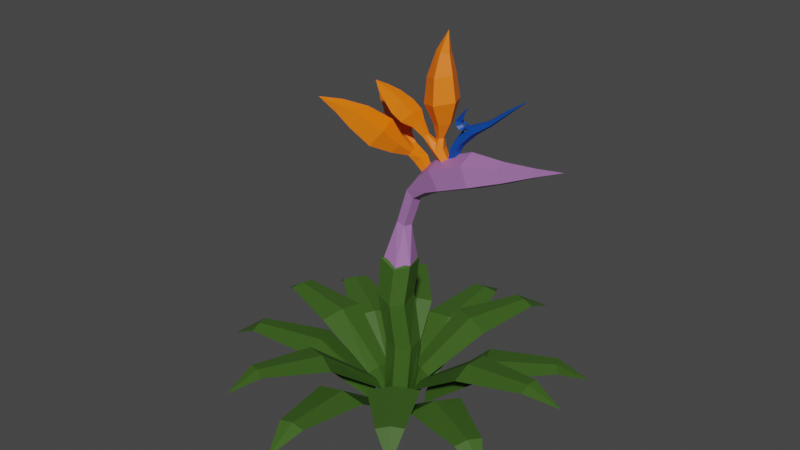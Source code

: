 # Source: flowerTest1.blend  (saved by Blender 2.82.7; exported with 4.5.12 LTS)
import bpy
from mathutils import Matrix  # noqa: F401  (used for matrix-valued properties, if any)

bpy.ops.wm.read_factory_settings(use_empty=True)
scene = bpy.context.scene
scene.name = 'Scene'

# ---- collections
col_collection = bpy.data.collections.new('Collection'); scene.collection.children.link(col_collection)

# ---- materials (node trees are filled in below, after node groups)
mat_pflanzeblaetter = bpy.data.materials.new('pflanzeblaetter')
mat_pflanzeblaetter.use_transparent_shadow = False
mat_hauptbluete = bpy.data.materials.new('Hauptbluete')
mat_hauptbluete.use_transparent_shadow = False
mat_blauerstaengel = bpy.data.materials.new('blauerStaengel')
mat_blauerstaengel.use_transparent_shadow = False
mat_zylinder = bpy.data.materials.new('zylinder')
mat_zylinder.use_transparent_shadow = False

# ---- material node trees
mat_pflanzeblaetter.use_nodes = True; mat_pflanzeblaetter.node_tree.nodes.clear()
_N = mat_pflanzeblaetter.node_tree.nodes; _L = mat_pflanzeblaetter.node_tree.links
n0 = _N.new('ShaderNodeOutputMaterial'); n0.name = 'Material Output'; n0.location = (300, 300)
n1 = _N.new('ShaderNodeBsdfPrincipled'); n1.name = 'Principled BSDF'; n1.location = (10, 300)
n1.distribution = 'GGX'
n1.subsurface_method = 'BURLEY'
n1.inputs[0].default_value = (0.04519, 0.1144, 0.0137, 1.0)
n1.inputs[3].default_value = 1.45
n1.inputs[27].default_value = (0.0, 0.0, 0.0, 1.0)
n1.inputs[28].default_value = 1.0
_L.new(n1.outputs[0], n0.inputs[0])
n0.is_active_output = True
mat_hauptbluete.use_nodes = True; mat_hauptbluete.node_tree.nodes.clear()
_N = mat_hauptbluete.node_tree.nodes; _L = mat_hauptbluete.node_tree.links
n0 = _N.new('ShaderNodeOutputMaterial'); n0.name = 'Material Output'; n0.location = (300, 300)
n1 = _N.new('ShaderNodeBsdfPrincipled'); n1.name = 'Principled BSDF'; n1.location = (10, 300)
n1.distribution = 'GGX'
n1.subsurface_method = 'BURLEY'
n1.inputs[0].default_value = (0.3864, 0.1714, 0.4397, 1.0)
n1.inputs[3].default_value = 1.45
n1.inputs[27].default_value = (0.0, 0.0, 0.0, 1.0)
n1.inputs[28].default_value = 1.0
_L.new(n1.outputs[0], n0.inputs[0])
n0.is_active_output = True
mat_blauerstaengel.use_nodes = True; mat_blauerstaengel.node_tree.nodes.clear()
_N = mat_blauerstaengel.node_tree.nodes; _L = mat_blauerstaengel.node_tree.links
n0 = _N.new('ShaderNodeOutputMaterial'); n0.name = 'Material Output'; n0.location = (300, 300)
n1 = _N.new('ShaderNodeBsdfPrincipled'); n1.name = 'Principled BSDF'; n1.location = (10, 300)
n1.distribution = 'GGX'
n1.subsurface_method = 'BURLEY'
n1.inputs[0].default_value = (0.0, 0.0648, 0.3813, 1.0)
n1.inputs[3].default_value = 1.45
n1.inputs[27].default_value = (0.0, 0.0, 0.0, 1.0)
n1.inputs[28].default_value = 1.0
_L.new(n1.outputs[0], n0.inputs[0])
n0.is_active_output = True
mat_zylinder.use_nodes = True; mat_zylinder.node_tree.nodes.clear()
_N = mat_zylinder.node_tree.nodes; _L = mat_zylinder.node_tree.links
n0 = _N.new('ShaderNodeOutputMaterial'); n0.name = 'Material Output'; n0.location = (300, 300)
n1 = _N.new('ShaderNodeBsdfPrincipled'); n1.name = 'Principled BSDF'; n1.location = (10, 300)
n1.distribution = 'GGX'
n1.subsurface_method = 'BURLEY'
n1.inputs[0].default_value = (1.0, 0.1812, 0.0003035, 1.0)
n1.inputs[3].default_value = 1.45
n1.inputs[27].default_value = (0.0, 0.0, 0.0, 1.0)
n1.inputs[28].default_value = 1.0
_L.new(n1.outputs[0], n0.inputs[0])
n0.is_active_output = True

# ---- world
world_world = bpy.data.worlds.new('World'); scene.world = world_world
world_world.use_nodes = True; world_world.node_tree.nodes.clear()
_N = world_world.node_tree.nodes; _L = world_world.node_tree.links
n0 = _N.new('ShaderNodeOutputWorld'); n0.name = 'World Output'; n0.location = (300, 300)
n1 = _N.new('ShaderNodeBackground'); n1.name = 'Background'; n1.location = (10, 300)
n1.inputs[0].default_value = (0.05088, 0.05088, 0.05088, 1.0)
_L.new(n1.outputs[0], n0.inputs[0])
n0.is_active_output = True
world_world.color = (0.05088, 0.05088, 0.05088)
world_world.use_sun_shadow = False
world_world.sun_shadow_jitter_overblur = 0.0

# ---- meshes
me_plane = bpy.data.meshes.new('Plane')
me_plane.from_pydata([(-0.354, -1.242, 0.6091), (0.3711, -1.207, 0.628), (-0.1444, -2.175, 0.6989), (0.2082, -0.384, -0.0006874), (-0.2311, -0.4109, 0.005625), (0.2324, -2.157, 0.7088), (0.005865, -1.199, 0.6741), (-0.01635, -0.3846, 0.05089), (0.04262, -2.152, 0.7327), (0.03178, -2.599, 0.4503), (1.212, -0.2513, 0.5876), (0.8891, -0.9016, 0.5687), (1.806, -1.172, 0.6585), (0.4123, -0.006621, -0.006435), (1.974, -0.8343, 0.6684), (1.027, -0.5665, 0.6337), (0.3046, -0.1897, 0.01048), (1.878, -0.9981, 0.6923), (2.264, -1.177, 0.3868), (0.8605, 0.8869, 0.6165), (1.219, 0.2559, 0.5976), (1.956, 0.8654, 0.6874), (0.2077, 0.3522, 0.006683), (1.77, 1.193, 0.6973), (1.019, 0.5576, 0.6626), (0.3024, 0.1689, 0.0394), (1.852, 1.022, 0.7212), (2.168, 1.362, 0.4233), (-0.4061, 1.135, 0.6138), (0.318, 1.185, 0.5949), (0.08736, 2.113, 0.6848), (-0.2015, 0.3184, 0.006177), (-0.2889, 2.087, 0.6946), (-0.04085, 1.135, 0.66), (-0.000274, 0.3211, 0.03672), (-0.09909, 2.087, 0.7186), (-0.1823, 2.552, 0.4441), (-1.189, 0.2713, 0.6155), (-0.8128, 0.8922, 0.5966), (-1.704, 1.239, 0.6864), (-0.3931, -0.0305, -0.0006275), (-1.899, 0.9161, 0.6963), (-0.9784, 0.5699, 0.6616), (-0.2899, 0.1339, 0.03839), (-1.79, 1.071, 0.7202), (-2.24, 1.182, 0.4223), (-0.9754, -0.8197, 0.6002), (-1.214, -0.1343, 0.5813), (-2.049, -0.6005, 0.6712), (-1.925, -0.9567, 0.681), (-1.071, -0.4672, 0.6463), (-0.2969, -0.2143, 0.02311), (-1.975, -0.7736, 0.705), (-2.391, -0.8648, 0.4105), (-0.8264, -0.9175, 0.8492), (-0.1925, -1.188, 0.8671), (-1.034, -1.802, 0.9345), (0.00925, -0.4174, 0.2701), (-0.3773, -0.2585, 0.2761), (-0.7042, -1.943, 0.9439), (-0.5012, -1.03, 0.9109), (-0.1829, -0.3249, 0.319), (-0.8646, -1.86, 0.9666), (-1.059, -2.238, 0.6984), (0.9219, -0.7196, 0.8288), (0.3769, -1.142, 0.8108), (1.049, -1.753, 0.8961), (0.3399, -0.1794, 0.2646), (1.332, -1.533, 0.9055), (0.6336, -0.9125, 0.8726), (0.172, -0.2913, 0.2807), (1.182, -1.634, 0.9282), (1.438, -1.946, 0.6381), (1.093, 0.3987, 0.8562), (1.138, -0.2892, 0.8382), (2.021, -0.07342, 0.9236), (0.3137, 0.212, 0.2771), (1.997, 0.284, 0.9329), (1.092, 0.05178, 0.9), (0.3187, 0.01612, 0.3081), (1.996, 0.1037, 0.9557), (2.407, 0.2629, 0.6727), (0.1131, 1.135, 0.8537), (0.753, 0.8785, 0.8357), (0.9402, 1.767, 0.921), (-0.05003, 0.3526, 0.2766), (0.6077, 1.901, 0.9304), (0.4254, 0.9839, 0.8975), (0.123, 0.2715, 0.3056), (0.7699, 1.822, 0.9532), (0.8912, 2.254, 0.6925), (-0.9134, 0.7212, 0.8553), (-0.3349, 1.096, 0.8373), (-0.9532, 1.761, 0.9226), (-0.3583, 0.1338, 0.2701), (-1.254, 1.567, 0.932), (-0.6099, 0.8892, 0.8991), (-0.2021, 0.2315, 0.3072), (-1.096, 1.654, 0.9547), (-1.435, 1.935, 0.6717), (-1.183, -0.2996, 0.8408), (-1.103, 0.3852, 0.8228), (-2.01, 0.3324, 0.9081), (-2.051, -0.02341, 0.9175), (-1.119, 0.04138, 0.8846), (-0.3522, -0.06323, 0.2927), (-2.018, 0.1538, 0.9402), (-2.411, 0.2478, 0.6606), (0.00563, -0.2722, -0.02724), (-0.2462, -0.1686, -0.02334), (-0.1196, -0.2119, 0.004675), (0.2211, -0.1171, -0.0308), (0.1117, -0.19, -0.02033), (0.204, 0.1379, -0.02268), (0.2073, 0.01029, -0.002438), (-0.03299, 0.2295, -0.02299), (0.07976, 0.1767, -0.004094), (-0.2339, 0.08694, -0.0272), (-0.1321, 0.1506, -0.003063), (-0.2299, -0.04141, -0.01252), (0.001112, -0.2128, -0.02462), (-0.1921, -0.1334, -0.02163), (-0.2006, 0.1375, 0.8184), (0.1664, -0.09387, -0.02735), (-0.02704, 0.294, 0.8204), (0.1532, 0.1017, -0.02113), (0.1711, 0.2013, 0.8315), (-0.02851, 0.172, -0.02137), (0.2175, -0.05851, 0.821), (-0.1826, 0.06262, -0.0246), (-0.1899, -0.09705, 0.8368), (0.03049, -0.1654, 0.803), (-0.3243, 0.1143, 1.498), (-0.1433, 0.3253, 1.497), (0.05365, 0.2092, 1.524), (0.1476, -0.1185, 1.508), (-0.2825, -0.15, 1.538), (-0.04866, -0.1909, 1.459), (-0.2404, 0.2736, 2.035), (-0.1379, 0.2809, 2.04), (0.08055, 0.2824, 2.05), (0.165, -0.0214, 2.053), (-0.2671, -0.1028, 2.09), (-0.01381, -0.1395, 1.995)], [], [(17, 12, 18), (8, 2, 9), (5, 8, 9), (2, 8, 6, 0), (0, 6, 7, 4), (8, 5, 1, 6), (6, 1, 3, 7), (14, 17, 18), (12, 17, 15, 11), (11, 15, 16, 3), (17, 14, 10, 15), (15, 10, 13, 16), (26, 21, 27), (23, 26, 27), (21, 26, 24, 20), (20, 24, 25, 13), (26, 23, 19, 24), (24, 19, 22, 25), (35, 30, 36), (32, 35, 36), (30, 35, 33, 29), (29, 33, 34, 22), (35, 32, 28, 33), (33, 28, 31, 34), (44, 39, 45), (41, 44, 45), (39, 44, 42, 38), (38, 42, 43, 31), (44, 41, 37, 42), (42, 37, 40, 43), (52, 48, 53), (49, 52, 53), (48, 52, 50, 47), (47, 50, 51, 40), (52, 49, 46, 50), (50, 46, 4, 51), (71, 66, 72), (62, 56, 63), (59, 62, 63), (56, 62, 60, 54), (54, 60, 61, 58), (62, 59, 55, 60), (60, 55, 57, 61), (68, 71, 72), (66, 71, 69, 65), (65, 69, 70, 57), (71, 68, 64, 69), (69, 64, 67, 70), (80, 75, 81), (77, 80, 81), (75, 80, 78, 74), (74, 78, 79, 67), (80, 77, 73, 78), (78, 73, 76, 79), (89, 84, 90), (86, 89, 90), (84, 89, 87, 83), (83, 87, 88, 76), (89, 86, 82, 87), (87, 82, 85, 88), (98, 93, 99), (95, 98, 99), (93, 98, 96, 92), (92, 96, 97, 85), (98, 95, 91, 96), (96, 91, 94, 97), (106, 102, 107), (103, 106, 107), (102, 106, 104, 101), (101, 104, 105, 94), (106, 103, 100, 104), (104, 100, 58, 105), (97, 94, 117, 118), (105, 58, 109, 119), (88, 85, 115, 116), (76, 88, 116, 113), (61, 57, 108, 110), (94, 105, 119, 117), (70, 67, 111, 112), (85, 97, 118, 115), (58, 61, 110, 109), (79, 76, 113, 114), (67, 79, 114, 111), (57, 70, 112, 108), (116, 115, 127, 125, 113), (114, 113, 125, 123, 111), (129, 121, 130, 122), (111, 123, 120, 108, 112), (123, 125, 126, 128), (120, 123, 128, 131), (125, 127, 124, 126), (108, 120, 121, 109, 110), (121, 120, 131, 130), (127, 129, 122, 124), (117, 129, 127, 115, 118), (119, 109, 121, 129, 117), (122, 130, 136, 132), (126, 124, 133, 134), (131, 128, 135, 137), (128, 126, 134, 135), (124, 122, 132, 133), (130, 131, 137, 136), (132, 136, 142, 138), (137, 135, 141, 143), (135, 134, 140, 141), (133, 132, 138, 139), (134, 133, 139, 140), (136, 137, 143, 142), (143, 141, 140, 139, 138, 142)])
_uv = me_plane.uv_layers.new(name='UVMap')
_uv.uv.foreach_set('vector', [0.5, 0.0, 0.0, 0.0, 0.5, 0.0, 0.5, 0.0, 0.0, 0.0, 0.5, 0.0, 1.0, 0.0, 0.5, 0.0, 1.0, 0.0, 0.0, 0.0, 0.5, 0.0, 0.5, 0.5, 0.0, 0.5, 0.0, 0.5, 0.5, 0.5, 0.5, 1.0, 0.0, 1.0, 0.5, 0.0, 1.0, 0.0, 1.0, 0.5, 0.5, 0.5, 0.5, 0.5, 1.0, 0.5, 1.0, 1.0, 0.5, 1.0, 1.0, 0.0, 0.5, 0.0, 1.0, 0.0, 0.0, 0.0, 0.5, 0.0, 0.5, 0.5, 0.0, 0.5, 0.0, 0.5, 0.5, 0.5, 0.5, 1.0, 0.0, 1.0, 0.5, 0.0, 1.0, 0.0, 1.0, 0.5, 0.5, 0.5, 0.5, 0.5, 1.0, 0.5, 1.0, 1.0, 0.5, 1.0, 0.5, 0.0, 0.0, 0.0, 0.5, 0.0, 1.0, 0.0, 0.5, 0.0, 1.0, 0.0, 0.0, 0.0, 0.5, 0.0, 0.5, 0.5, 0.0, 0.5, 0.0, 0.5, 0.5, 0.5, 0.5, 1.0, 0.0, 1.0, 0.5, 0.0, 1.0, 0.0, 1.0, 0.5, 0.5, 0.5, 0.5, 0.5, 1.0, 0.5, 1.0, 1.0, 0.5, 1.0, 0.5, 0.0, 0.0, 0.0, 0.5, 0.0, 1.0, 0.0, 0.5, 0.0, 1.0, 0.0, 0.0, 0.0, 0.5, 0.0, 0.5, 0.5, 0.0, 0.5, 0.0, 0.5, 0.5, 0.5, 0.5, 1.0, 0.0, 1.0, 0.5, 0.0, 1.0, 0.0, 1.0, 0.5, 0.5, 0.5, 0.5, 0.5, 1.0, 0.5, 1.0, 1.0, 0.5, 1.0, 0.5, 0.0, 0.0, 0.0, 0.5, 0.0, 1.0, 0.0, 0.5, 0.0, 1.0, 0.0, 0.0, 0.0, 0.5, 0.0, 0.5, 0.5, 0.0, 0.5, 0.0, 0.5, 0.5, 0.5, 0.5, 1.0, 0.0, 1.0, 0.5, 0.0, 1.0, 0.0, 1.0, 0.5, 0.5, 0.5, 0.5, 0.5, 1.0, 0.5, 1.0, 1.0, 0.5, 1.0, 0.5, 0.0, 0.0, 0.0, 0.5, 0.0, 1.0, 0.0, 0.5, 0.0, 1.0, 0.0, 0.0, 0.0, 0.5, 0.0, 0.5, 0.5, 0.0, 0.5, 0.0, 0.5, 0.5, 0.5, 0.5, 1.0, 0.0, 1.0, 0.5, 0.0, 1.0, 0.0, 1.0, 0.5, 0.5, 0.5, 0.5, 0.5, 1.0, 0.5, 1.0, 1.0, 0.5, 1.0, 0.5, 0.0, 0.0, 0.0, 0.5, 0.0, 0.5, 0.0, 0.0, 0.0, 0.5, 0.0, 1.0, 0.0, 0.5, 0.0, 1.0, 0.0, 0.0, 0.0, 0.5, 0.0, 0.5, 0.5, 0.0, 0.5, 0.0, 0.5, 0.5, 0.5, 0.5, 1.0, 0.0, 1.0, 0.5, 0.0, 1.0, 0.0, 1.0, 0.5, 0.5, 0.5, 0.5, 0.5, 1.0, 0.5, 1.0, 1.0, 0.5, 1.0, 1.0, 0.0, 0.5, 0.0, 1.0, 0.0, 0.0, 0.0, 0.5, 0.0, 0.5, 0.5, 0.0, 0.5, 0.0, 0.5, 0.5, 0.5, 0.5, 1.0, 0.0, 1.0, 0.5, 0.0, 1.0, 0.0, 1.0, 0.5, 0.5, 0.5, 0.5, 0.5, 1.0, 0.5, 1.0, 1.0, 0.5, 1.0, 0.5, 0.0, 0.0, 0.0, 0.5, 0.0, 1.0, 0.0, 0.5, 0.0, 1.0, 0.0, 0.0, 0.0, 0.5, 0.0, 0.5, 0.5, 0.0, 0.5, 0.0, 0.5, 0.5, 0.5, 0.5, 1.0, 0.0, 1.0, 0.5, 0.0, 1.0, 0.0, 1.0, 0.5, 0.5, 0.5, 0.5, 0.5, 1.0, 0.5, 1.0, 1.0, 0.5, 1.0, 0.5, 0.0, 0.0, 0.0, 0.5, 0.0, 1.0, 0.0, 0.5, 0.0, 1.0, 0.0, 0.0, 0.0, 0.5, 0.0, 0.5, 0.5, 0.0, 0.5, 0.0, 0.5, 0.5, 0.5, 0.5, 1.0, 0.0, 1.0, 0.5, 0.0, 1.0, 0.0, 1.0, 0.5, 0.5, 0.5, 0.5, 0.5, 1.0, 0.5, 1.0, 1.0, 0.5, 1.0, 0.5, 0.0, 0.0, 0.0, 0.5, 0.0, 1.0, 0.0, 0.5, 0.0, 1.0, 0.0, 0.0, 0.0, 0.5, 0.0, 0.5, 0.5, 0.0, 0.5, 0.0, 0.5, 0.5, 0.5, 0.5, 1.0, 0.0, 1.0, 0.5, 0.0, 1.0, 0.0, 1.0, 0.5, 0.5, 0.5, 0.5, 0.5, 1.0, 0.5, 1.0, 1.0, 0.5, 1.0, 0.5, 0.0, 0.0, 0.0, 0.5, 0.0, 1.0, 0.0, 0.5, 0.0, 1.0, 0.0, 0.0, 0.0, 0.5, 0.0, 0.5, 0.5, 0.0, 0.5, 0.0, 0.5, 0.5, 0.5, 0.5, 1.0, 0.0, 1.0, 0.5, 0.0, 1.0, 0.0, 1.0, 0.5, 0.5, 0.5, 0.5, 0.5, 1.0, 0.5, 1.0, 1.0, 0.5, 1.0, 0.5, 1.0, 1.0, 1.0, 1.0, 1.0, 0.5, 1.0, 0.5, 1.0, 1.0, 1.0, 1.0, 1.0, 0.5, 1.0, 0.5, 1.0, 1.0, 1.0, 1.0, 1.0, 0.5, 1.0, 0.0, 1.0, 0.5, 1.0, 0.5, 1.0, 0.0, 1.0, 0.5, 1.0, 1.0, 1.0, 1.0, 1.0, 0.5, 1.0, 0.0, 1.0, 0.5, 1.0, 0.5, 1.0, 0.0, 1.0, 0.5, 1.0, 1.0, 1.0, 1.0, 1.0, 0.5, 1.0, 0.0, 1.0, 0.5, 1.0, 0.5, 1.0, 0.0, 1.0, 0.0, 1.0, 0.5, 1.0, 0.5, 1.0, 0.0, 1.0, 0.5, 1.0, 1.0, 1.0, 1.0, 1.0, 0.5, 1.0, 0.0, 1.0, 0.5, 1.0, 0.5, 1.0, 0.0, 1.0, 0.0, 1.0, 0.5, 1.0, 0.5, 1.0, 0.0, 1.0, 0.5, 1.0, 0.0, 1.0, 0.0, 0.0, 0.0, 0.0, 0.0, 1.0, 0.5, 1.0, 0.0, 1.0, 0.0, 0.0, 0.0, 0.0, 0.0, 1.0, 0.0, 0.0, 0.0, 0.0, 0.0, 0.0, 0.0, 0.0, 0.0, 1.0, 0.0, 0.0, 0.0, 0.0, 0.0, 1.0, 0.5, 1.0, 0.0, 0.0, 0.0, 0.0, 0.0, 0.0, 0.0, 0.0, 0.0, 0.0, 0.0, 0.0, 0.0, 0.0, 0.0, 0.0, 0.0, 0.0, 0.0, 0.0, 0.0, 0.0, 0.0, 0.0, 0.0, 1.0, 0.0, 0.0, 0.0, 0.0, 0.0, 1.0, 0.5, 1.0, 0.0, 0.0, 0.0, 0.0, 0.0, 0.0, 0.0, 0.0, 0.0, 0.0, 0.0, 0.0, 0.0, 0.0, 0.0, 0.0, 1.0, 1.0, 0.0, 0.0, 0.0, 0.0, 0.0, 1.0, 0.5, 1.0, 0.5, 1.0, 0.0, 1.0, 0.0, 0.0, 0.0, 0.0, 0.0, 1.0, 0.0, 0.0, 0.0, 0.0, 0.0, 0.0, 0.0, 0.0, 0.0, 0.0, 0.0, 0.0, 0.0, 0.0, 0.0, 0.0, 0.0, 0.0, 0.0, 0.0, 0.0, 0.0, 0.0, 0.0, 0.0, 0.0, 0.0, 0.0, 0.0, 0.0, 0.0, 0.0, 0.0, 0.0, 0.0, 0.0, 0.0, 0.0, 0.0, 0.0, 0.0, 0.0, 0.0, 0.0, 0.0, 0.0, 0.0, 0.0, 0.0, 0.0, 0.0, 0.0, 0.0, 0.0, 0.0, 0.0, 0.0, 0.0, 0.0, 0.0, 0.0, 0.0, 0.0, 0.0, 0.0, 0.0, 0.0, 0.0, 0.0, 0.0, 0.0, 0.0, 0.0, 0.0, 0.0, 0.0, 0.0, 0.0, 0.0, 0.0, 0.0, 0.0, 0.0, 0.0, 0.0, 0.0, 0.0, 0.0, 0.0, 0.0, 0.0, 0.0, 0.0, 0.0, 0.0, 0.0, 0.0, 0.0, 0.0, 0.0, 0.0, 0.0, 0.0, 0.0, 0.0, 0.0, 0.0, 0.0])
me_plane.materials.append(mat_pflanzeblaetter)
me_plane.use_remesh_fix_poles = True
me_plane.use_remesh_preserve_attributes = False
me_plane.use_mirror_vertex_groups = False
me_plane.update()
me_cylinder = bpy.data.meshes.new('Cylinder')
me_cylinder.from_pydata([(0.4538, 0.4669, -0.9572), (0.06726, 0.3524, 0.9664), (0.7628, -0.4413, -0.9615), (0.3922, 0.1089, 0.8841), (0.232, -0.8736, -1.124), (0.2681, -0.2851, 0.9155), (-0.5794, -0.7273, -0.8535), (-0.1336, -0.2851, 1.017), (-0.48, 0.4392, -1.011), (-0.2577, 0.1089, 1.049), (0.6053, 0.3918, 2.585), (0.8896, 0.1211, 2.344), (0.781, -0.317, 2.436), (0.4296, -0.317, 2.734), (0.321, 0.1211, 2.826), (1.404, 0.635, 3.347), (1.725, 0.1962, 2.836), (1.602, -0.5137, 3.031), (1.206, -0.5137, 3.664), (1.083, 0.1962, 3.859), (2.14, 0.825, 3.808), (2.556, 0.2549, 3.143), (2.397, -0.6674, 3.397), (1.882, -0.6674, 4.219), (1.723, 0.2549, 4.473), (3.723, 0.825, 4.445), (3.991, 0.2549, 3.707), (3.889, -0.6674, 3.989), (3.558, -0.6674, 4.901), (3.456, 0.2549, 5.182), (5.287, 0.4828, 4.815), (5.444, 0.1492, 4.383), (5.384, -0.3906, 4.548), (5.191, -0.3906, 5.082), (5.131, 0.1492, 5.247), (6.779, 0.1919, 5.264), (6.841, 0.05929, 5.092), (6.817, -0.1552, 5.158), (6.74, -0.1552, 5.37), (6.716, 0.05929, 5.435), (8.044, -4.218e-07, 5.65)], [], [(0, 1, 3, 2), (2, 3, 5, 4), (4, 5, 7, 6), (7, 5, 12, 13), (6, 7, 9, 8), (8, 9, 1, 0), (0, 2, 4, 6, 8), (10, 14, 19, 15), (9, 7, 13, 14), (5, 3, 11, 12), (1, 9, 14, 10), (3, 1, 10, 11), (19, 18, 23, 24), (13, 12, 17, 18), (11, 10, 15, 16), (14, 13, 18, 19), (12, 11, 16, 17), (20, 24, 29, 25), (17, 16, 21, 22), (15, 19, 24, 20), (18, 17, 22, 23), (16, 15, 20, 21), (29, 28, 33, 34), (23, 22, 27, 28), (21, 20, 25, 26), (24, 23, 28, 29), (22, 21, 26, 27), (30, 34, 39, 35), (27, 26, 31, 32), (25, 29, 34, 30), (28, 27, 32, 33), (26, 25, 30, 31), (39, 38, 40), (33, 32, 37, 38), (31, 30, 35, 36), (34, 33, 38, 39), (32, 31, 36, 37), (37, 36, 40), (35, 39, 40), (38, 37, 40), (36, 35, 40)])
_uv = me_cylinder.uv_layers.new(name='UVMap')
_uv.uv.foreach_set('vector', [1.0, 0.5, 1.0, 1.0, 0.8, 1.0, 0.8, 0.5, 0.8, 0.5, 0.8, 1.0, 0.6, 1.0, 0.6, 0.5, 0.6, 0.5, 0.6, 1.0, 0.4, 1.0, 0.4, 0.5, 0.4, 1.0, 0.6, 1.0, 0.6, 1.0, 0.4, 1.0, 0.4, 0.5, 0.4, 1.0, 0.2, 1.0, 0.2, 0.5, 0.2, 0.5, 0.2, 1.0, 2.98e-08, 1.0, 2.98e-08, 0.5, 0.75, 0.49, 0.9783, 0.3242, 0.8911, 0.05584, 0.6089, 0.05584, 0.5217, 0.3242, 2.98e-08, 1.0, 0.2, 1.0, 0.2, 1.0, 2.98e-08, 1.0, 0.2, 1.0, 0.4, 1.0, 0.4, 1.0, 0.2, 1.0, 0.6, 1.0, 0.8, 1.0, 0.8, 1.0, 0.6, 1.0, 2.98e-08, 1.0, 0.2, 1.0, 0.2, 1.0, 2.98e-08, 1.0, 0.8, 1.0, 1.0, 1.0, 1.0, 1.0, 0.8, 1.0, 0.2, 1.0, 0.4, 1.0, 0.4, 1.0, 0.2, 1.0, 0.4, 1.0, 0.6, 1.0, 0.6, 1.0, 0.4, 1.0, 0.8, 1.0, 1.0, 1.0, 1.0, 1.0, 0.8, 1.0, 0.2, 1.0, 0.4, 1.0, 0.4, 1.0, 0.2, 1.0, 0.6, 1.0, 0.8, 1.0, 0.8, 1.0, 0.6, 1.0, 2.98e-08, 1.0, 0.2, 1.0, 0.2, 1.0, 2.98e-08, 1.0, 0.6, 1.0, 0.8, 1.0, 0.8, 1.0, 0.6, 1.0, 2.98e-08, 1.0, 0.2, 1.0, 0.2, 1.0, 2.98e-08, 1.0, 0.4, 1.0, 0.6, 1.0, 0.6, 1.0, 0.4, 1.0, 0.8, 1.0, 1.0, 1.0, 1.0, 1.0, 0.8, 1.0, 0.2, 1.0, 0.4, 1.0, 0.4, 1.0, 0.2, 1.0, 0.4, 1.0, 0.6, 1.0, 0.6, 1.0, 0.4, 1.0, 0.8, 1.0, 1.0, 1.0, 1.0, 1.0, 0.8, 1.0, 0.2, 1.0, 0.4, 1.0, 0.4, 1.0, 0.2, 1.0, 0.6, 1.0, 0.8, 1.0, 0.8, 1.0, 0.6, 1.0, 2.98e-08, 1.0, 0.2, 1.0, 0.2, 1.0, 2.98e-08, 1.0, 0.6, 1.0, 0.8, 1.0, 0.8, 1.0, 0.6, 1.0, 2.98e-08, 1.0, 0.2, 1.0, 0.2, 1.0, 2.98e-08, 1.0, 0.4, 1.0, 0.6, 1.0, 0.6, 1.0, 0.4, 1.0, 0.8, 1.0, 1.0, 1.0, 1.0, 1.0, 0.8, 1.0, 0.2, 1.0, 0.4, 1.0, 0.2, 1.0, 0.4, 1.0, 0.6, 1.0, 0.6, 1.0, 0.4, 1.0, 0.8, 1.0, 1.0, 1.0, 1.0, 1.0, 0.8, 1.0, 0.2, 1.0, 0.4, 1.0, 0.4, 1.0, 0.2, 1.0, 0.6, 1.0, 0.8, 1.0, 0.8, 1.0, 0.6, 1.0, 0.6, 1.0, 0.8, 1.0, 0.6, 1.0, 2.98e-08, 1.0, 0.2, 1.0, 2.98e-08, 1.0, 0.4, 1.0, 0.6, 1.0, 0.4, 1.0, 0.8, 1.0, 1.0, 1.0, 0.8, 1.0])
me_cylinder.materials.append(mat_hauptbluete)
me_cylinder.use_remesh_fix_poles = True
me_cylinder.use_remesh_preserve_attributes = False
me_cylinder.use_mirror_vertex_groups = False
me_cylinder.update()
me_cylinder_001 = bpy.data.meshes.new('Cylinder.001')
me_cylinder_001.from_pydata([(2.511e-07, 4.71, -1.0), (0.1229, 4.71, 0.9892), (0.9348, 4.019, -0.825), (1.051, 4.019, 0.7831), (0.5778, 2.901, -0.8919), (0.6967, 2.901, 0.8618), (-0.5778, 2.901, -1.108), (-0.4509, 2.901, 1.117), (-0.9348, 4.019, -1.175), (-0.8055, 4.019, 1.195), (0.8916, 4.71, -3.946), (1.664, 4.019, -3.391), (1.369, 2.901, -3.603), (0.4143, 2.901, -4.289), (0.1193, 4.019, -4.501), (1.194, 4.71, 4.315), (2.08, 4.019, 3.968), (1.742, 2.901, 4.1), (0.6472, 2.901, 4.529), (0.309, 4.019, 4.662), (3.282, 4.241, 7.687), (3.751, 3.874, 7.502), (3.572, 3.281, 7.573), (2.991, 3.281, 7.8), (2.812, 3.874, 7.871), (5.22, 4.045, 12.14), (5.506, 3.822, 12.03), (5.397, 3.46, 12.07), (5.042, 3.46, 12.21), (4.933, 3.822, 12.25), (7.094, 3.699, 15.96), (0.5099, 4.71, 3.585), (0.09636, 2.901, 4.003), (-0.1592, 4.019, 4.261), (0.9208, 3.806, 4.422), (-0.164, 3.806, 1.053), (0.3031, 3.806, 3.794), (-0.09112, 2.913, 3.41), (-0.3924, 3.662, 3.882), (-0.2265, 3.834, 3.605), (-0.6481, 5.502, 2.99), (-0.7636, 4.966, 3.738), (-0.6911, 4.791, 3.227), (-1.708, 5.515, 2.916), (-1.311, 4.972, 3.554), (-1.592, 4.802, 3.119), (-2.273, 5.111, 3.667), (-0.7637, 2.9, 3.109), (-0.5057, 3.651, 3.73), (-0.7834, 3.82, 3.349), (-1.424, 2.858, 3.301), (-0.9816, 3.635, 3.786), (-1.326, 3.782, 3.503), (-1.988, 2.763, 4.139), (-1.149, 3.586, 4.107), (-1.822, 3.697, 4.213), (-1.817, 2.795, 5.4), (-1.228, 3.372, 5.378), (-1.7, 3.45, 5.452), (-1.497, 2.904, 6.645), (-1.274, 3.154, 6.576), (-1.464, 3.179, 6.637), (-0.9633, 3.067, 8.023), (-0.176, 4.4, 1.978), (-0.4592, 3.25, 1.734), (-0.6341, 3.961, 1.583), (-0.3176, 3.825, 1.856), (-0.2743, 4.074, 2.637), (-0.4218, 3.617, 2.618), (-0.513, 3.9, 2.607), (-0.348, 3.846, 2.628), (-0.4236, 3.859, 2.892)], [], [(0, 1, 3, 2), (2, 3, 5, 4), (4, 5, 7, 6), (34, 18, 32, 36), (6, 7, 9, 8), (8, 9, 1, 0), (6, 8, 14, 13), (10, 11, 12, 13, 14), (2, 4, 12, 11), (8, 0, 10, 14), (0, 2, 11, 10), (4, 6, 13, 12), (16, 15, 20, 21), (3, 1, 15, 16), (7, 5, 17, 18), (34, 15, 1, 35), (5, 3, 16, 17), (22, 21, 26, 27), (19, 18, 23, 24), (17, 16, 21, 22), (15, 19, 24, 20), (18, 17, 22, 23), (28, 27, 30), (20, 24, 29, 25), (23, 22, 27, 28), (21, 20, 25, 26), (24, 23, 28, 29), (26, 25, 30), (29, 28, 30), (27, 26, 30), (25, 29, 30), (35, 1, 63, 66), (33, 31, 36, 32), (19, 15, 31, 33), (18, 19, 33, 32), (18, 34, 35, 7), (15, 34, 36, 31), (36, 32, 37, 39), (32, 33, 38, 37), (39, 38, 33, 36), (38, 39, 49, 48), (36, 33, 41, 42), (31, 36, 42, 40), (33, 31, 40, 41), (42, 41, 44, 45), (45, 44, 46), (40, 42, 45, 43), (41, 40, 43, 44), (43, 45, 46), (44, 43, 46), (48, 49, 52, 51), (39, 37, 47, 49), (37, 38, 48, 47), (51, 52, 55, 54), (49, 47, 50, 52), (47, 48, 51, 50), (54, 55, 58, 57), (52, 50, 53, 55), (50, 51, 54, 53), (57, 58, 61, 60), (55, 53, 56, 58), (53, 54, 57, 56), (60, 61, 62), (58, 56, 59, 61), (56, 57, 60, 59), (61, 59, 62), (59, 60, 62), (66, 63, 67, 70), (9, 7, 64, 65), (1, 9, 65, 63), (7, 35, 66, 64), (68, 70, 71), (63, 65, 69, 67), (64, 66, 70, 68), (65, 64, 68, 69), (69, 68, 71), (70, 67, 71), (67, 69, 71)])
_uv = me_cylinder_001.uv_layers.new(name='UVMap')
_uv.uv.foreach_set('vector', [1.0, 0.5, 1.0, 1.0, 0.8, 1.0, 0.8, 0.5, 0.8, 0.5, 0.8, 1.0, 0.6, 1.0, 0.6, 0.5, 0.6, 0.5, 0.6, 1.0, 0.4, 1.0, 0.4, 0.5, 0.7, 1.0, 0.4, 1.0, 0.4, 1.0, 0.7, 1.0, 0.4, 0.5, 0.4, 1.0, 0.2, 1.0, 0.2, 0.5, 0.2, 0.5, 0.2, 1.0, 2.98e-08, 1.0, 2.98e-08, 0.5, 0.4, 0.5, 0.2, 0.5, 0.2, 0.5, 0.4, 0.5, 0.75, 0.49, 0.9783, 0.3242, 0.8911, 0.05584, 0.6089, 0.05584, 0.5217, 0.3242, 0.8, 0.5, 0.6, 0.5, 0.6, 0.5, 0.8, 0.5, 0.2, 0.5, 2.98e-08, 0.5, 2.98e-08, 0.5, 0.2, 0.5, 1.0, 0.5, 0.8, 0.5, 0.8, 0.5, 1.0, 0.5, 0.6, 0.5, 0.4, 0.5, 0.4, 0.5, 0.6, 0.5, 0.8, 1.0, 1.0, 1.0, 1.0, 1.0, 0.8, 1.0, 0.8, 1.0, 1.0, 1.0, 1.0, 1.0, 0.8, 1.0, 0.4, 1.0, 0.6, 1.0, 0.6, 1.0, 0.4, 1.0, 0.7, 1.0, 1.0, 1.0, 1.0, 1.0, 0.7, 1.0, 0.6, 1.0, 0.8, 1.0, 0.8, 1.0, 0.6, 1.0, 0.6, 1.0, 0.8, 1.0, 0.8, 1.0, 0.6, 1.0, 0.2, 1.0, 0.4, 1.0, 0.4, 1.0, 0.2, 1.0, 0.6, 1.0, 0.8, 1.0, 0.8, 1.0, 0.6, 1.0, 2.98e-08, 1.0, 0.2, 1.0, 0.2, 1.0, 2.98e-08, 1.0, 0.4, 1.0, 0.6, 1.0, 0.6, 1.0, 0.4, 1.0, 0.4, 1.0, 0.6, 1.0, 0.4, 1.0, 2.98e-08, 1.0, 0.2, 1.0, 0.2, 1.0, 2.98e-08, 1.0, 0.4, 1.0, 0.6, 1.0, 0.6, 1.0, 0.4, 1.0, 0.8, 1.0, 1.0, 1.0, 1.0, 1.0, 0.8, 1.0, 0.2, 1.0, 0.4, 1.0, 0.4, 1.0, 0.2, 1.0, 0.8, 1.0, 1.0, 1.0, 0.8, 1.0, 0.2, 1.0, 0.4, 1.0, 0.2, 1.0, 0.6, 1.0, 0.8, 1.0, 0.6, 1.0, 2.98e-08, 1.0, 0.2, 1.0, 2.98e-08, 1.0, 0.7, 1.0, 1.0, 1.0, 1.0, 1.0, 0.7, 1.0, 0.2, 1.0, 2.98e-08, 1.0, 0.2, 1.0, 0.4, 1.0, 0.2, 1.0, 2.98e-08, 1.0, 2.98e-08, 1.0, 0.2, 1.0, 0.4, 1.0, 0.2, 1.0, 0.2, 1.0, 0.4, 1.0, 0.4, 1.0, 0.7, 1.0, 0.7, 1.0, 0.4, 1.0, 1.0, 1.0, 0.7, 1.0, 0.7, 1.0, 1.0, 1.0, 0.2, 1.0, 0.4, 1.0, 0.4, 1.0, 0.2, 1.0, 0.4, 1.0, 0.2, 1.0, 0.2, 1.0, 0.4, 1.0, 0.2, 1.0, 0.2, 1.0, 0.2, 1.0, 0.2, 1.0, 0.2, 1.0, 0.2, 1.0, 0.2, 1.0, 0.2, 1.0, 0.2, 1.0, 0.2, 1.0, 0.2, 1.0, 0.2, 1.0, 2.98e-08, 1.0, 0.2, 1.0, 0.2, 1.0, 2.98e-08, 1.0, 0.2, 1.0, 2.98e-08, 1.0, 2.98e-08, 1.0, 0.2, 1.0, 0.2, 1.0, 0.2, 1.0, 0.2, 1.0, 0.2, 1.0, 0.2, 1.0, 0.2, 1.0, 0.2, 1.0, 2.98e-08, 1.0, 0.2, 1.0, 0.2, 1.0, 2.98e-08, 1.0, 0.2, 1.0, 2.98e-08, 1.0, 2.98e-08, 1.0, 0.2, 1.0, 2.98e-08, 1.0, 0.2, 1.0, 2.98e-08, 1.0, 0.2, 1.0, 2.98e-08, 1.0, 0.2, 1.0, 0.2, 1.0, 0.2, 1.0, 0.2, 1.0, 0.2, 1.0, 0.2, 1.0, 0.4, 1.0, 0.4, 1.0, 0.2, 1.0, 0.4, 1.0, 0.2, 1.0, 0.2, 1.0, 0.4, 1.0, 0.2, 1.0, 0.2, 1.0, 0.2, 1.0, 0.2, 1.0, 0.2, 1.0, 0.4, 1.0, 0.4, 1.0, 0.2, 1.0, 0.4, 1.0, 0.2, 1.0, 0.2, 1.0, 0.4, 1.0, 0.2, 1.0, 0.2, 1.0, 0.2, 1.0, 0.2, 1.0, 0.2, 1.0, 0.4, 1.0, 0.4, 1.0, 0.2, 1.0, 0.4, 1.0, 0.2, 1.0, 0.2, 1.0, 0.4, 1.0, 0.2, 1.0, 0.2, 1.0, 0.2, 1.0, 0.2, 1.0, 0.2, 1.0, 0.4, 1.0, 0.4, 1.0, 0.2, 1.0, 0.4, 1.0, 0.2, 1.0, 0.2, 1.0, 0.4, 1.0, 0.2, 1.0, 0.2, 1.0, 0.2, 1.0, 0.2, 1.0, 0.4, 1.0, 0.4, 1.0, 0.2, 1.0, 0.4, 1.0, 0.2, 1.0, 0.2, 1.0, 0.4, 1.0, 0.2, 1.0, 0.4, 1.0, 0.2, 1.0, 0.4, 1.0, 0.2, 1.0, 0.4, 1.0, 0.7, 1.0, 1.0, 1.0, 1.0, 1.0, 0.7, 1.0, 0.2, 1.0, 0.4, 1.0, 0.4, 1.0, 0.2, 1.0, 2.98e-08, 1.0, 0.2, 1.0, 0.2, 1.0, 2.98e-08, 1.0, 0.4, 1.0, 0.7, 1.0, 0.7, 1.0, 0.4, 1.0, 0.4, 1.0, 0.7, 1.0, 0.4, 1.0, 2.98e-08, 1.0, 0.2, 1.0, 0.2, 1.0, 2.98e-08, 1.0, 0.4, 1.0, 0.7, 1.0, 0.7, 1.0, 0.4, 1.0, 0.2, 1.0, 0.4, 1.0, 0.4, 1.0, 0.2, 1.0, 0.2, 1.0, 0.4, 1.0, 0.2, 1.0, 0.7, 1.0, 1.0, 1.0, 0.7, 1.0, 2.98e-08, 1.0, 0.2, 1.0, 2.98e-08, 1.0])
me_cylinder_001.materials.append(mat_blauerstaengel)
me_cylinder_001.use_remesh_fix_poles = True
me_cylinder_001.use_remesh_preserve_attributes = False
me_cylinder_001.use_mirror_vertex_groups = False
me_cylinder_001.update()
me_cylinder_002 = bpy.data.meshes.new('Cylinder.002')
me_cylinder_002.from_pydata([(-1.038, -0.1895, 2.169), (-1.567, -0.1045, 2.552), (-1.268, -0.5346, 1.935), (-1.732, -0.352, 2.384), (-1.574, -0.3289, 1.632), (-1.951, -0.2045, 2.167), (-1.532, 0.1433, 1.679), (-1.921, 0.1342, 2.201), (-1.201, 0.2295, 2.011), (-1.684, 0.196, 2.439), (-0.9326, 0.4603, 1.591), (-1.084, 0.3833, 1.387), (-1.018, 0.1341, 1.326), (-0.8264, 0.05702, 1.492), (-0.7736, 0.2586, 1.656), (0.2186, 2.145, 0.8315), (-0.4234, 1.818, -0.03301), (-0.1444, 0.759, -0.2925), (0.67, 0.4314, 0.4115), (0.8943, 1.288, 1.106), (-0.1241, 0.7973, 1.449), (-0.245, 0.3358, 1.075), (-0.6838, 0.5123, 0.6955), (-0.8342, 1.083, 0.8353), (-0.4882, 1.259, 1.301), (1.109, 2.624, -0.07103), (0.5879, 2.359, -0.7725), (0.8143, 1.5, -0.9831), (1.475, 1.234, -0.4118), (1.657, 1.929, 0.1519), (1.761, 2.917, -0.8357), (1.52, 2.799, -1.221), (1.722, 2.418, -1.409), (2.088, 2.301, -1.14), (2.113, 2.608, -0.7851), (2.462, 3.382, -1.655), (-0.5919, -0.2574, 1.223), (-0.7074, -0.4512, 1.214), (-0.6144, -0.5949, 1.361), (-0.4414, -0.4899, 1.461), (-0.4275, -0.2814, 1.376), (-0.05214, -0.1753, 0.6926), (-0.2834, -0.5632, 0.6742), (-0.09719, -0.8509, 0.9688), (0.2491, -0.6408, 1.169), (0.2769, -0.2233, 0.9986), (0.2454, -0.1219, 0.2667), (-0.1342, -0.801, 0.2196), (0.1992, -1.298, 0.7187), (0.7847, -0.9265, 1.074), (0.8133, -0.1994, 0.7949), (0.7226, -0.3087, -0.1297), (0.3234, -1.023, -0.1792), (0.6739, -1.546, 0.3457), (1.29, -1.155, 0.7197), (1.32, -0.3903, 0.4258), (1.339, -0.6766, -0.4877), (1.04, -1.213, -0.5248), (1.303, -1.605, -0.1309), (1.765, -1.312, 0.1496), (1.787, -0.7378, -0.07085), (1.952, -0.9686, -0.6073), (1.778, -1.28, -0.6289), (1.931, -1.508, -0.4002), (2.199, -1.337, -0.2374), (2.212, -1.004, -0.3653), (2.531, -1.284, -0.6613), (-2.809, 0.1677, 1.617), (-2.314, 0.2031, 1.164), (-3.044, 0.3685, 1.472), (-2.643, 0.4831, 0.9629), (-2.44, -0.2499, 1.087), (-2.899, -0.1572, 1.562), (-2.846, -0.2499, 0.8384), (-3.19, -0.1572, 1.383), (-2.971, 0.2031, 0.7615), (-3.28, 0.1677, 1.328), (-2.896, 0.06719, 0.2347), (-2.783, -0.1711, 0.2608), (-2.526, -0.1349, 0.3155), (-2.48, 0.1258, 0.3231), (-2.708, 0.2507, 0.2732), (-3.627, 0.122, -1.815), (-3.149, -0.8906, -1.704), (-2.059, -0.7367, -1.472), (-1.863, 0.371, -1.439), (-2.832, 0.9017, -1.651), (-2.876, 0.4913, -0.5445), (-2.354, 0.2054, -0.4302), (-2.459, -0.3915, -0.4476), (-3.047, -0.4745, -0.5728), (-3.304, 0.07116, -0.6326), (-3.358, 0.05237, -3.141), (-2.97, -0.7693, -3.051), (-2.085, -0.6444, -2.863), (-1.926, 0.2545, -2.836), (-2.713, 0.6851, -3.009), (-3.064, -0.06307, -4.14), (-2.861, -0.4873, -4.134), (-2.396, -0.4266, -4.168), (-2.312, 0.03512, -4.196), (-2.724, 0.2598, -4.178), (-2.876, -0.2055, -5.289), (-2.025, 0.1438, 0.188), (-1.892, 0.08182, 0.3596), (-1.81, 0.269, 0.4559), (-1.893, 0.4467, 0.3439), (-2.026, 0.3693, 0.1784), (-1.694, 0.1407, -0.4975), (-1.427, 0.01658, -0.1541), (-1.264, 0.3914, 0.03881), (-1.43, 0.7471, -0.1854), (-1.695, 0.5922, -0.5168), (-1.457, 0.04451, -0.9533), (-0.9769, -0.1654, -0.3765), (-0.6873, 0.4835, -0.05614), (-0.9887, 1.094, -0.4349), (-1.465, 0.8231, -0.9894), (-0.9795, 0.1269, -1.383), (-0.4742, -0.09387, -0.7764), (-0.1696, 0.5885, -0.4394), (-0.4867, 1.231, -0.8378), (-0.9872, 0.9457, -1.421), (-0.3259, 0.3577, -1.787), (0.05326, 0.1921, -1.332), (0.2818, 0.7042, -1.079), (0.04392, 1.186, -1.378), (-0.3316, 0.9722, -1.815), (0.1546, 0.7427, -2.096), (0.3747, 0.6466, -1.832), (0.5073, 0.9438, -1.685), (0.3692, 1.224, -1.859), (0.1512, 1.099, -2.113), (0.6152, 1.153, -2.336)], [], [(0, 1, 3, 2), (2, 3, 5, 4), (4, 5, 7, 6), (3, 1, 9, 7, 5), (6, 7, 9, 8), (8, 9, 1, 0), (0, 2, 13, 14), (19, 18, 28, 29), (4, 6, 11, 12), (6, 8, 10, 11), (8, 0, 14, 10), (2, 4, 12, 13), (20, 21, 18, 19), (22, 23, 16, 17), (21, 22, 17, 18), (23, 24, 15, 16), (24, 20, 19, 15), (14, 13, 21, 20), (12, 11, 23, 22), (11, 10, 24, 23), (13, 12, 22, 21), (10, 14, 20, 24), (17, 16, 26, 27), (18, 17, 27, 28), (16, 15, 25, 26), (15, 19, 29, 25), (29, 28, 33, 34), (27, 26, 31, 32), (28, 27, 32, 33), (26, 25, 30, 31), (25, 29, 34, 30), (33, 32, 35), (31, 30, 35), (30, 34, 35), (34, 33, 35), (32, 31, 35), (4, 2, 38, 37), (0, 8, 40, 39), (2, 0, 39, 38), (6, 4, 37, 36), (8, 6, 36, 40), (40, 36, 41, 45), (37, 38, 43, 42), (36, 37, 42, 41), (39, 40, 45, 44), (38, 39, 44, 43), (42, 43, 48, 47), (45, 41, 46, 50), (43, 44, 49, 48), (41, 42, 47, 46), (44, 45, 50, 49), (48, 49, 54, 53), (46, 47, 52, 51), (49, 50, 55, 54), (47, 48, 53, 52), (50, 46, 51, 55), (52, 53, 58, 57), (55, 51, 56, 60), (53, 54, 59, 58), (51, 52, 57, 56), (54, 55, 60, 59), (58, 59, 64, 63), (56, 57, 62, 61), (59, 60, 65, 64), (57, 58, 63, 62), (60, 56, 61, 65), (62, 63, 66), (65, 61, 66), (63, 64, 66), (61, 62, 66), (64, 65, 66), (70, 69, 67, 68), (68, 67, 72, 71), (71, 72, 74, 73), (67, 69, 76, 74, 72), (73, 74, 76, 75), (75, 76, 69, 70), (70, 68, 80, 81), (86, 85, 95, 96), (71, 73, 78, 79), (73, 75, 77, 78), (75, 70, 81, 77), (68, 71, 79, 80), (87, 88, 85, 86), (89, 90, 83, 84), (88, 89, 84, 85), (90, 91, 82, 83), (91, 87, 86, 82), (81, 80, 88, 87), (79, 78, 90, 89), (78, 77, 91, 90), (80, 79, 89, 88), (77, 81, 87, 91), (84, 83, 93, 94), (85, 84, 94, 95), (83, 82, 92, 93), (82, 86, 96, 92), (96, 95, 100, 101), (94, 93, 98, 99), (95, 94, 99, 100), (93, 92, 97, 98), (92, 96, 101, 97), (100, 99, 102), (98, 97, 102), (97, 101, 102), (101, 100, 102), (99, 98, 102), (71, 68, 105, 104), (70, 75, 107, 106), (68, 70, 106, 105), (73, 71, 104, 103), (75, 73, 103, 107), (107, 103, 108, 112), (104, 105, 110, 109), (103, 104, 109, 108), (106, 107, 112, 111), (105, 106, 111, 110), (109, 110, 115, 114), (112, 108, 113, 117), (110, 111, 116, 115), (108, 109, 114, 113), (111, 112, 117, 116), (115, 116, 121, 120), (113, 114, 119, 118), (116, 117, 122, 121), (114, 115, 120, 119), (117, 113, 118, 122), (119, 120, 125, 124), (122, 118, 123, 127), (120, 121, 126, 125), (118, 119, 124, 123), (121, 122, 127, 126), (125, 126, 131, 130), (123, 124, 129, 128), (126, 127, 132, 131), (124, 125, 130, 129), (127, 123, 128, 132), (129, 130, 133), (132, 128, 133), (130, 131, 133), (128, 129, 133), (131, 132, 133)])
_uv = me_cylinder_002.uv_layers.new(name='UVMap')
_uv.uv.foreach_set('vector', [1.0, 0.5, 1.0, 1.0, 0.8, 1.0, 0.8, 0.5, 0.8, 0.5, 0.8, 1.0, 0.6, 1.0, 0.6, 0.5, 0.6, 0.5, 0.6, 1.0, 0.4, 1.0, 0.4, 0.5, 0.4783, 0.3242, 0.25, 0.49, 0.02175, 0.3242, 0.1089, 0.05584, 0.3911, 0.05584, 0.4, 0.5, 0.4, 1.0, 0.2, 1.0, 0.2, 0.5, 0.2, 0.5, 0.2, 1.0, 2.98e-08, 1.0, 2.98e-08, 0.5, 1.0, 0.5, 0.8, 0.5, 0.8, 0.5, 1.0, 0.5, 1.0, 0.5, 0.8, 0.5, 0.8, 0.5, 1.0, 0.5, 0.6, 0.5, 0.4, 0.5, 0.4, 0.5, 0.6, 0.5, 0.4, 0.5, 0.2, 0.5, 0.2, 0.5, 0.4, 0.5, 0.2, 0.5, 2.98e-08, 0.5, 2.98e-08, 0.5, 0.2, 0.5, 0.8, 0.5, 0.6, 0.5, 0.6, 0.5, 0.8, 0.5, 1.0, 0.5, 0.8, 0.5, 0.8, 0.5, 1.0, 0.5, 0.6, 0.5, 0.4, 0.5, 0.4, 0.5, 0.6, 0.5, 0.8, 0.5, 0.6, 0.5, 0.6, 0.5, 0.8, 0.5, 0.4, 0.5, 0.2, 0.5, 0.2, 0.5, 0.4, 0.5, 0.2, 0.5, 2.98e-08, 0.5, 2.98e-08, 0.5, 0.2, 0.5, 1.0, 0.5, 0.8, 0.5, 0.8, 0.5, 1.0, 0.5, 0.6, 0.5, 0.4, 0.5, 0.4, 0.5, 0.6, 0.5, 0.4, 0.5, 0.2, 0.5, 0.2, 0.5, 0.4, 0.5, 0.8, 0.5, 0.6, 0.5, 0.6, 0.5, 0.8, 0.5, 0.2, 0.5, 2.98e-08, 0.5, 2.98e-08, 0.5, 0.2, 0.5, 0.6, 0.5, 0.4, 0.5, 0.4, 0.5, 0.6, 0.5, 0.8, 0.5, 0.6, 0.5, 0.6, 0.5, 0.8, 0.5, 0.4, 0.5, 0.2, 0.5, 0.2, 0.5, 0.4, 0.5, 0.2, 0.5, 2.98e-08, 0.5, 2.98e-08, 0.5, 0.2, 0.5, 1.0, 0.5, 0.8, 0.5, 0.8, 0.5, 1.0, 0.5, 0.6, 0.5, 0.4, 0.5, 0.4, 0.5, 0.6, 0.5, 0.8, 0.5, 0.6, 0.5, 0.6, 0.5, 0.8, 0.5, 0.4, 0.5, 0.2, 0.5, 0.2, 0.5, 0.4, 0.5, 0.2, 0.5, 2.98e-08, 0.5, 2.98e-08, 0.5, 0.2, 0.5, 0.8, 0.5, 0.6, 0.5, 0.8, 0.5, 0.4, 0.5, 0.2, 0.5, 0.4, 0.5, 0.2, 0.5, 2.98e-08, 0.5, 0.2, 0.5, 1.0, 0.5, 0.8, 0.5, 1.0, 0.5, 0.6, 0.5, 0.4, 0.5, 0.6, 0.5, 0.6, 0.5, 0.8, 0.5, 0.8, 0.5, 0.6, 0.5, 2.98e-08, 0.5, 0.2, 0.5, 0.2, 0.5, 2.98e-08, 0.5, 0.8, 0.5, 1.0, 0.5, 1.0, 0.5, 0.8, 0.5, 0.4, 0.5, 0.6, 0.5, 0.6, 0.5, 0.4, 0.5, 0.2, 0.5, 0.4, 0.5, 0.4, 0.5, 0.2, 0.5, 0.2, 0.5, 0.4, 0.5, 0.4, 0.5, 0.2, 0.5, 0.6, 0.5, 0.8, 0.5, 0.8, 0.5, 0.6, 0.5, 0.4, 0.5, 0.6, 0.5, 0.6, 0.5, 0.4, 0.5, 2.98e-08, 0.5, 0.2, 0.5, 0.2, 0.5, 2.98e-08, 0.5, 0.8, 0.5, 1.0, 0.5, 1.0, 0.5, 0.8, 0.5, 0.6, 0.5, 0.8, 0.5, 0.8, 0.5, 0.6, 0.5, 0.2, 0.5, 0.4, 0.5, 0.4, 0.5, 0.2, 0.5, 0.8, 0.5, 1.0, 0.5, 1.0, 0.5, 0.8, 0.5, 0.4, 0.5, 0.6, 0.5, 0.6, 0.5, 0.4, 0.5, 2.98e-08, 0.5, 0.2, 0.5, 0.2, 0.5, 2.98e-08, 0.5, 0.8, 0.5, 1.0, 0.5, 1.0, 0.5, 0.8, 0.5, 0.4, 0.5, 0.6, 0.5, 0.6, 0.5, 0.4, 0.5, 2.98e-08, 0.5, 0.2, 0.5, 0.2, 0.5, 2.98e-08, 0.5, 0.6, 0.5, 0.8, 0.5, 0.8, 0.5, 0.6, 0.5, 0.2, 0.5, 0.4, 0.5, 0.4, 0.5, 0.2, 0.5, 0.6, 0.5, 0.8, 0.5, 0.8, 0.5, 0.6, 0.5, 0.2, 0.5, 0.4, 0.5, 0.4, 0.5, 0.2, 0.5, 0.8, 0.5, 1.0, 0.5, 1.0, 0.5, 0.8, 0.5, 0.4, 0.5, 0.6, 0.5, 0.6, 0.5, 0.4, 0.5, 2.98e-08, 0.5, 0.2, 0.5, 0.2, 0.5, 2.98e-08, 0.5, 0.8, 0.5, 1.0, 0.5, 1.0, 0.5, 0.8, 0.5, 0.4, 0.5, 0.6, 0.5, 0.6, 0.5, 0.4, 0.5, 2.98e-08, 0.5, 0.2, 0.5, 0.2, 0.5, 2.98e-08, 0.5, 0.6, 0.5, 0.8, 0.5, 0.8, 0.5, 0.6, 0.5, 0.2, 0.5, 0.4, 0.5, 0.4, 0.5, 0.2, 0.5, 0.6, 0.5, 0.8, 0.5, 0.6, 0.5, 0.2, 0.5, 0.4, 0.5, 0.2, 0.5, 0.8, 0.5, 1.0, 0.5, 0.8, 0.5, 0.4, 0.5, 0.6, 0.5, 0.4, 0.5, 2.98e-08, 0.5, 0.2, 0.5, 2.98e-08, 0.5, 1.0, 0.5, 1.0, 1.0, 0.8, 1.0, 0.8, 0.5, 0.8, 0.5, 0.8, 1.0, 0.6, 1.0, 0.6, 0.5, 0.6, 0.5, 0.6, 1.0, 0.4, 1.0, 0.4, 0.5, 0.4783, 0.3242, 0.25, 0.49, 0.02175, 0.3242, 0.1089, 0.05584, 0.3911, 0.05584, 0.4, 0.5, 0.4, 1.0, 0.2, 1.0, 0.2, 0.5, 0.2, 0.5, 0.2, 1.0, 2.98e-08, 1.0, 2.98e-08, 0.5, 1.0, 0.5, 0.8, 0.5, 0.8, 0.5, 1.0, 0.5, 1.0, 0.5, 0.8, 0.5, 0.8, 0.5, 1.0, 0.5, 0.6, 0.5, 0.4, 0.5, 0.4, 0.5, 0.6, 0.5, 0.4, 0.5, 0.2, 0.5, 0.2, 0.5, 0.4, 0.5, 0.2, 0.5, 2.98e-08, 0.5, 2.98e-08, 0.5, 0.2, 0.5, 0.8, 0.5, 0.6, 0.5, 0.6, 0.5, 0.8, 0.5, 1.0, 0.5, 0.8, 0.5, 0.8, 0.5, 1.0, 0.5, 0.6, 0.5, 0.4, 0.5, 0.4, 0.5, 0.6, 0.5, 0.8, 0.5, 0.6, 0.5, 0.6, 0.5, 0.8, 0.5, 0.4, 0.5, 0.2, 0.5, 0.2, 0.5, 0.4, 0.5, 0.2, 0.5, 2.98e-08, 0.5, 2.98e-08, 0.5, 0.2, 0.5, 1.0, 0.5, 0.8, 0.5, 0.8, 0.5, 1.0, 0.5, 0.6, 0.5, 0.4, 0.5, 0.4, 0.5, 0.6, 0.5, 0.4, 0.5, 0.2, 0.5, 0.2, 0.5, 0.4, 0.5, 0.8, 0.5, 0.6, 0.5, 0.6, 0.5, 0.8, 0.5, 0.2, 0.5, 2.98e-08, 0.5, 2.98e-08, 0.5, 0.2, 0.5, 0.6, 0.5, 0.4, 0.5, 0.4, 0.5, 0.6, 0.5, 0.8, 0.5, 0.6, 0.5, 0.6, 0.5, 0.8, 0.5, 0.4, 0.5, 0.2, 0.5, 0.2, 0.5, 0.4, 0.5, 0.2, 0.5, 2.98e-08, 0.5, 2.98e-08, 0.5, 0.2, 0.5, 1.0, 0.5, 0.8, 0.5, 0.8, 0.5, 1.0, 0.5, 0.6, 0.5, 0.4, 0.5, 0.4, 0.5, 0.6, 0.5, 0.8, 0.5, 0.6, 0.5, 0.6, 0.5, 0.8, 0.5, 0.4, 0.5, 0.2, 0.5, 0.2, 0.5, 0.4, 0.5, 0.2, 0.5, 2.98e-08, 0.5, 2.98e-08, 0.5, 0.2, 0.5, 0.8, 0.5, 0.6, 0.5, 0.8, 0.5, 0.4, 0.5, 0.2, 0.5, 0.4, 0.5, 0.2, 0.5, 2.98e-08, 0.5, 0.2, 0.5, 1.0, 0.5, 0.8, 0.5, 1.0, 0.5, 0.6, 0.5, 0.4, 0.5, 0.6, 0.5, 0.6, 0.5, 0.8, 0.5, 0.8, 0.5, 0.6, 0.5, 2.98e-08, 0.5, 0.2, 0.5, 0.2, 0.5, 2.98e-08, 0.5, 0.8, 0.5, 1.0, 0.5, 1.0, 0.5, 0.8, 0.5, 0.4, 0.5, 0.6, 0.5, 0.6, 0.5, 0.4, 0.5, 0.2, 0.5, 0.4, 0.5, 0.4, 0.5, 0.2, 0.5, 0.2, 0.5, 0.4, 0.5, 0.4, 0.5, 0.2, 0.5, 0.6, 0.5, 0.8, 0.5, 0.8, 0.5, 0.6, 0.5, 0.4, 0.5, 0.6, 0.5, 0.6, 0.5, 0.4, 0.5, 2.98e-08, 0.5, 0.2, 0.5, 0.2, 0.5, 2.98e-08, 0.5, 0.8, 0.5, 1.0, 0.5, 1.0, 0.5, 0.8, 0.5, 0.6, 0.5, 0.8, 0.5, 0.8, 0.5, 0.6, 0.5, 0.2, 0.5, 0.4, 0.5, 0.4, 0.5, 0.2, 0.5, 0.8, 0.5, 1.0, 0.5, 1.0, 0.5, 0.8, 0.5, 0.4, 0.5, 0.6, 0.5, 0.6, 0.5, 0.4, 0.5, 2.98e-08, 0.5, 0.2, 0.5, 0.2, 0.5, 2.98e-08, 0.5, 0.8, 0.5, 1.0, 0.5, 1.0, 0.5, 0.8, 0.5, 0.4, 0.5, 0.6, 0.5, 0.6, 0.5, 0.4, 0.5, 2.98e-08, 0.5, 0.2, 0.5, 0.2, 0.5, 2.98e-08, 0.5, 0.6, 0.5, 0.8, 0.5, 0.8, 0.5, 0.6, 0.5, 0.2, 0.5, 0.4, 0.5, 0.4, 0.5, 0.2, 0.5, 0.6, 0.5, 0.8, 0.5, 0.8, 0.5, 0.6, 0.5, 0.2, 0.5, 0.4, 0.5, 0.4, 0.5, 0.2, 0.5, 0.8, 0.5, 1.0, 0.5, 1.0, 0.5, 0.8, 0.5, 0.4, 0.5, 0.6, 0.5, 0.6, 0.5, 0.4, 0.5, 2.98e-08, 0.5, 0.2, 0.5, 0.2, 0.5, 2.98e-08, 0.5, 0.8, 0.5, 1.0, 0.5, 1.0, 0.5, 0.8, 0.5, 0.4, 0.5, 0.6, 0.5, 0.6, 0.5, 0.4, 0.5, 2.98e-08, 0.5, 0.2, 0.5, 0.2, 0.5, 2.98e-08, 0.5, 0.6, 0.5, 0.8, 0.5, 0.8, 0.5, 0.6, 0.5, 0.2, 0.5, 0.4, 0.5, 0.4, 0.5, 0.2, 0.5, 0.6, 0.5, 0.8, 0.5, 0.6, 0.5, 0.2, 0.5, 0.4, 0.5, 0.2, 0.5, 0.8, 0.5, 1.0, 0.5, 0.8, 0.5, 0.4, 0.5, 0.6, 0.5, 0.4, 0.5, 2.98e-08, 0.5, 0.2, 0.5, 2.98e-08, 0.5])
me_cylinder_002.materials.append(mat_zylinder)
me_cylinder_002.use_remesh_fix_poles = True
me_cylinder_002.use_remesh_preserve_attributes = False
me_cylinder_002.use_mirror_vertex_groups = False
me_cylinder_002.update()

# ---- objects
ob_plane = bpy.data.objects.new('Plane', me_plane)
ob_cylinder = bpy.data.objects.new('Cylinder', me_cylinder)
ob_cylinder_001 = bpy.data.objects.new('Cylinder.001', me_cylinder_001)
ob_cylinder_002 = bpy.data.objects.new('Cylinder.002', me_cylinder_002)

# ---- transforms, parenting, visibility, modifiers, constraints
ob_plane.location = (0.0, 0.0, 0.0)
ob_plane.lineart.crease_threshold = 0.0
ob_cylinder.location = (-0.07163, 0.1319, 2.31)
ob_cylinder.scale = (0.2918, 0.2918, 0.2918)
ob_cylinder.lineart.crease_threshold = 0.0
ob_cylinder_001.location = (0.7309, -0.07446, 3.87)
ob_cylinder_001.rotation_euler = (1.644e-08, 0.4713, 6.847e-08)
ob_cylinder_001.scale = (0.07237, 0.07237, 0.07237)
ob_cylinder_001.lineart.crease_threshold = 0.0
ob_cylinder_002.location = (-0.1628, 0.1697, 3.974)
ob_cylinder_002.scale = (-0.2439, -0.2439, -0.2439)
ob_cylinder_002.lineart.crease_threshold = 0.0

# ---- collection membership
col_collection.objects.link(ob_plane)
col_collection.objects.link(ob_cylinder)
col_collection.objects.link(ob_cylinder_001)
col_collection.objects.link(ob_cylinder_002)

# ---- scene / render settings (as saved in the file)
scene.frame_start = 1; scene.frame_end = 250; scene.frame_set(80)
scene.render.engine = 'BLENDER_EEVEE_NEXT'
scene.cycles.use_denoising = False
scene.cycles.samples = 128
scene.cycles.sampling_pattern = 'TABULATED_SOBOL'
scene.cycles.use_adaptive_sampling = False
scene.cycles.use_light_tree = False
scene.view_settings.view_transform = 'Filmic'
bpy.context.view_layer.update()

# ---- added for rendering (the .blend has no active camera and no usable light): camera, sun
cam_auto = bpy.data.cameras.new('AutoCamera')
cam_auto.lens = 50.0
cam_auto.sensor_width = 36.0
cam_auto.clip_end = 1000.0
ob_auto_camera = bpy.data.objects.new('AutoCamera', cam_auto)
scene.collection.objects.link(ob_auto_camera)
ob_auto_camera.location = (8.15816, -9.81582, 9.14476)
ob_auto_camera.rotation_euler = (1.09748, -7.21219e-08, 0.694738)
scene.camera = ob_auto_camera
light_auto_sun = bpy.data.lights.new('AutoSun', 'SUN')
light_auto_sun.energy = 3.0
light_auto_sun.angle = 0.0523599
ob_auto_sun = bpy.data.objects.new('AutoSun', light_auto_sun)
scene.collection.objects.link(ob_auto_sun)
ob_auto_sun.rotation_euler = (0.872665, 0.174533, 0.523599)
bpy.context.view_layer.update()
